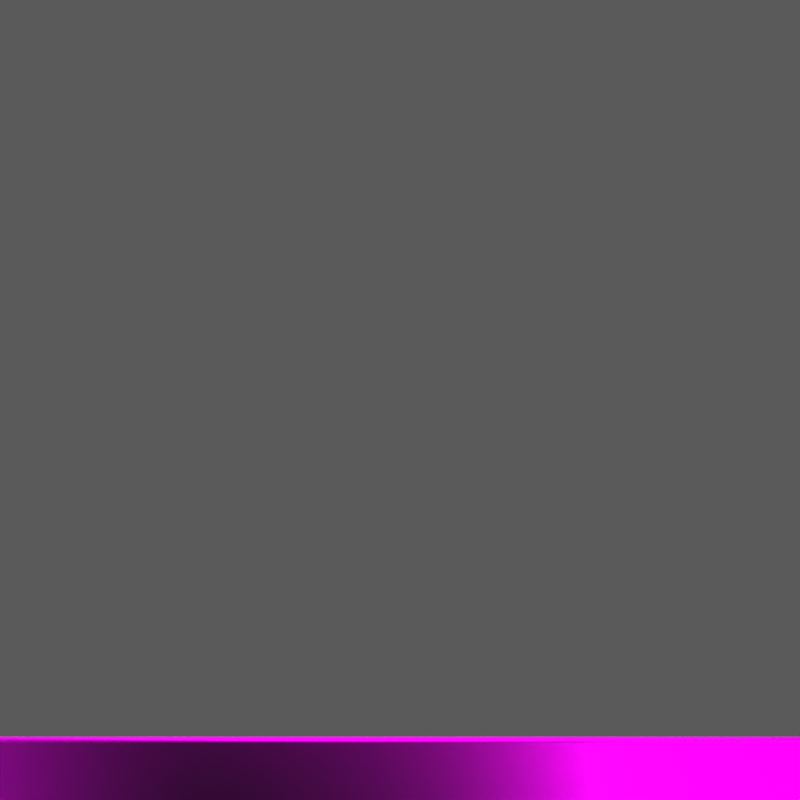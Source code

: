 # Source: render.blend  (saved by Blender 3.0.42; exported with 4.5.12 LTS)
import bpy
from mathutils import Matrix  # noqa: F401  (used for matrix-valued properties, if any)

bpy.ops.wm.read_factory_settings(use_empty=True)
scene = bpy.context.scene
scene.name = 'Scene'

# ---- collections
col_collection = bpy.data.collections.new('Collection'); scene.collection.children.link(col_collection)

# ---- images (referenced by path relative to the original .blend; pixels are not part of the script)
import os
ASSET_DIR = os.environ.get("B2B_ASSET_DIR", "")  # directory of the original .blend (textures are referenced by path, not embedded)
HERE = os.path.dirname(os.path.abspath(__file__))  # packed textures are extracted next to this script under _unpacked/

def load_image(name, relpath, width, height, colorspace="sRGB"):
    """Load a texture the original file referenced (path relative to the .blend, or extracted next to this script)."""
    p = next((c for c in (os.path.join(HERE, relpath), os.path.join(ASSET_DIR, relpath)) if relpath and os.path.exists(c)), "")
    if p:
        img = bpy.data.images.load(p, check_existing=True)
        img.name = name
    else:  # same state as the original file: an image datablock whose file is absent (Cycles renders it pink)
        img = bpy.data.images.new(name, width, height)
        img.source = "FILE"
        img.filepath = "//" + (relpath or name)
    img.colorspace_settings.name = colorspace
    return img
img_softbox_square_hdr = load_image('Softbox_Square.hdr', 'Softbox_Square.hdr', 1024, 1024, 'Linear Rec.709')

# ---- materials (node trees are filled in below, after node groups)
mat_backdrop = bpy.data.materials.new('Backdrop')
mat_backdrop.alpha_threshold = 0.0
mat_backdrop.line_color = (0.0, 0.0, 0.0, 1.0)
mat_lights = bpy.data.materials.new('Lights')
mat_material1 = bpy.data.materials.new('material1')
mat_lights2 = bpy.data.materials.new('Lights2')
mat_material2 = bpy.data.materials.new('material2')
mat_plate = bpy.data.materials.new('Plate')

# ---- material node trees
mat_backdrop.use_nodes = True; mat_backdrop.node_tree.nodes.clear()
_N = mat_backdrop.node_tree.nodes; _L = mat_backdrop.node_tree.links
n0 = _N.new('ShaderNodeOutputMaterial'); n0.name = 'Material Output'; n0.location = (300, 300)
n1 = _N.new('ShaderNodeBsdfPrincipled'); n1.name = 'Principled BSDF'; n1.location = (10, 300)
n1.distribution = 'GGX'
n1.subsurface_method = 'BURLEY'
n1.inputs[0].default_value = (1.0, 1.0, 1.0, 1.0)
n1.inputs[2].default_value = 0.4
n1.inputs[3].default_value = 1.45
n1.inputs[27].default_value = (0.0, 0.0, 0.0, 1.0)
n1.inputs[28].default_value = 1.0
_L.new(n1.outputs[0], n0.inputs[0])
n0.is_active_output = True
mat_lights.use_nodes = True; mat_lights.node_tree.nodes.clear()
_N = mat_lights.node_tree.nodes; _L = mat_lights.node_tree.links
n0 = _N.new('ShaderNodeOutputMaterial'); n0.name = 'Material Output'; n0.location = (300, 300)
n1 = _N.new('ShaderNodeEmission'); n1.name = 'Emission'; n1.location = (10, 300)
n1.inputs[1].default_value = 125.0
n2 = _N.new('ShaderNodeTexImage'); n2.name = 'Image Texture'; n2.location = (-280, 280)
n2.image = img_softbox_square_hdr
_L.new(n1.outputs[0], n0.inputs[0])
_L.new(n2.outputs[0], n1.inputs[0])
n0.is_active_output = True
mat_material1.use_nodes = True; mat_material1.node_tree.nodes.clear()
_N = mat_material1.node_tree.nodes; _L = mat_material1.node_tree.links
n0 = _N.new('ShaderNodeOutputMaterial'); n0.name = 'Material Output'; n0.location = (333, 300)
n1 = _N.new('ShaderNodeBsdfPrincipled'); n1.name = 'Principled BSDF'; n1.location = (43, 300)
n1.distribution = 'GGX'
n1.subsurface_method = 'RANDOM_WALK_SKIN'
n1.inputs[2].default_value = 0.65
n1.inputs[3].default_value = 1.45
n1.inputs[13].default_value = 0.2318
n1.inputs[27].default_value = (0.0, 0.0, 0.0, 1.0)
n1.inputs[28].default_value = 1.0
n2 = _N.new('ShaderNodeBump'); n2.name = 'Bump'; n2.location = (-261, -333)
n2.inputs[0].default_value = 0.1
n2.inputs[1].default_value = 1.0
n2.inputs[2].default_value = 1.0
n3 = _N.new('ShaderNodeMapping'); n3.name = 'Mapping.002'; n3.location = (-822, 325)
n3.width = 240
n3.inputs[3].default_value = (0.1, 20.0, 1.0)
n4 = _N.new('ShaderNodeValToRGB'); n4.name = 'ColorRamp.001'; n4.location = (-317, 266)
while len(n4.color_ramp.elements) > 1: n4.color_ramp.elements.remove(n4.color_ramp.elements[-1])
n4.color_ramp.elements[0].position = 0.0; n4.color_ramp.elements[0].color = (0.08198, 0.08198, 0.08198, 1.0)
_e = n4.color_ramp.elements.new(0.4591); _e.color = (0.003, 0.003, 0.003, 1.0)
n5 = _N.new('ShaderNodeMix'); n5.name = 'Mix'; n5.location = (-438, -373)
n5.data_type = 'RGBA'
n6 = _N.new('ShaderNodeMapping'); n6.name = 'Mapping'; n6.location = (-1078, -274)
n6.width = 240
n6.inputs[3].default_value = (0.1, 0.1, 5.0)
n7 = _N.new('ShaderNodeTexVoronoi'); n7.name = 'Voronoi Texture.001'; n7.location = (-698, -283)
n7.inputs[2].default_value = 750.0
n8 = _N.new('ShaderNodeTexNoise'); n8.name = 'Noise Texture.001'; n8.location = (-532, 292)
n8.inputs[2].default_value = 500.0
n8.inputs[3].default_value = 10.0
n8.inputs[8].default_value = 0.25
n9 = _N.new('ShaderNodeTexCoord'); n9.name = 'Texture Coordinate.002'; n9.location = (-1415, -28)
_L.new(n1.outputs[0], n0.inputs[0])
_L.new(n2.outputs[0], n1.inputs[5])
_L.new(n5.outputs[2], n2.inputs[3])
_L.new(n7.outputs[0], n5.inputs[6])
_L.new(n8.outputs[1], n4.inputs[0])
_L.new(n4.outputs[0], n1.inputs[0])
_L.new(n6.outputs[0], n8.inputs[0])
_L.new(n8.outputs[1], n5.inputs[7])
_L.new(n9.outputs[0], n3.inputs[0])
_L.new(n9.outputs[0], n6.inputs[0])
n0.is_active_output = True
mat_lights2.use_nodes = True; mat_lights2.node_tree.nodes.clear()
_N = mat_lights2.node_tree.nodes; _L = mat_lights2.node_tree.links
n0 = _N.new('ShaderNodeOutputMaterial'); n0.name = 'Material Output'; n0.location = (300, 300)
n1 = _N.new('ShaderNodeEmission'); n1.name = 'Emission'; n1.location = (10, 300)
n1.inputs[1].default_value = 75.0
n2 = _N.new('ShaderNodeTexImage'); n2.name = 'Image Texture'; n2.location = (-280, 280)
n2.image = img_softbox_square_hdr
_L.new(n1.outputs[0], n0.inputs[0])
_L.new(n2.outputs[0], n1.inputs[0])
n0.is_active_output = True
mat_material2.use_nodes = True; mat_material2.node_tree.nodes.clear()
_N = mat_material2.node_tree.nodes; _L = mat_material2.node_tree.links
n0 = _N.new('ShaderNodeBsdfPrincipled'); n0.name = 'Principled BSDF'; n0.location = (10, 300)
n0.distribution = 'GGX'
n0.subsurface_method = 'RANDOM_WALK_SKIN'
n0.inputs[0].default_value = (0.2957, 0.2957, 0.2957, 1.0)
n0.inputs[2].default_value = 0.7047
n0.inputs[3].default_value = 1.45
n0.inputs[27].default_value = (0.0, 0.0, 0.0, 1.0)
n0.inputs[28].default_value = 1.0
n1 = _N.new('ShaderNodeOutputMaterial'); n1.name = 'Material Output'; n1.location = (300, 300)
_L.new(n0.outputs[0], n1.inputs[0])
n1.is_active_output = True
mat_plate.use_nodes = True; mat_plate.node_tree.nodes.clear()
_N = mat_plate.node_tree.nodes; _L = mat_plate.node_tree.links
n0 = _N.new('ShaderNodeBsdfPrincipled'); n0.name = 'Principled BSDF'; n0.location = (10, 300)
n0.distribution = 'GGX'
n0.subsurface_method = 'RANDOM_WALK_SKIN'
n0.inputs[0].default_value = (0.0, 0.0, 0.0, 1.0)
n0.inputs[3].default_value = 1.45
n0.inputs[27].default_value = (0.0, 0.0, 0.0, 1.0)
n0.inputs[28].default_value = 1.0
n1 = _N.new('ShaderNodeOutputMaterial'); n1.name = 'Material Output'; n1.location = (300, 300)
_L.new(n0.outputs[0], n1.inputs[0])
n1.is_active_output = True

# ---- world
world_world = bpy.data.worlds.new('World'); scene.world = world_world
world_world.use_nodes = True; world_world.node_tree.nodes.clear()
_N = world_world.node_tree.nodes; _L = world_world.node_tree.links
n0 = _N.new('ShaderNodeOutputWorld'); n0.name = 'World Output'; n0.location = (300, 300)
n1 = _N.new('ShaderNodeBackground'); n1.name = 'Background'; n1.location = (10, 300)
n1.inputs[0].default_value = (0.05088, 0.05088, 0.05088, 1.0)
n1.inputs[1].default_value = 2.0
_L.new(n1.outputs[0], n0.inputs[0])
n0.is_active_output = True
world_world.color = (0.05088, 0.05088, 0.05088)
world_world.use_sun_shadow = False
world_world.sun_shadow_jitter_overblur = 0.0

# ---- cameras
cam_camera = bpy.data.cameras.new('Camera')
cam_camera.type = 'ORTHO'
cam_camera.clip_end = 100.0
cam_camera.lens = 90.0
cam_camera.ortho_scale = 2.554
cam_camera.dof.aperture_fstop = 0.25

# ---- meshes
me_plane = bpy.data.meshes.new('Plane')
me_plane.from_pydata([(-1.0, -1.0, 0.0), (1.0, -1.0, 0.0), (-1.0, 1.0, 1.455), (1.0, 1.0, 1.455), (-1.0, 0.4357, 0.0), (-1.0, 1.0, 0.5643), (-1.0, 0.5037, 0.004115), (-1.0, 0.5707, 0.0164), (-1.0, 0.6358, 0.03667), (-1.0, 0.6979, 0.06464), (-1.0, 0.7562, 0.0999), (-1.0, 0.8099, 0.1419), (-1.0, 0.8581, 0.1901), (-1.0, 0.9001, 0.2438), (-1.0, 0.9354, 0.3021), (-1.0, 0.9633, 0.3642), (-1.0, 0.9836, 0.4293), (-1.0, 0.9959, 0.4963), (1.0, 1.0, 0.5643), (1.0, 0.4357, 0.0), (1.0, 0.9959, 0.4963), (1.0, 0.9836, 0.4293), (1.0, 0.9633, 0.3642), (1.0, 0.9354, 0.3021), (1.0, 0.9001, 0.2438), (1.0, 0.8581, 0.1901), (1.0, 0.8099, 0.1419), (1.0, 0.7562, 0.0999), (1.0, 0.6979, 0.06464), (1.0, 0.6358, 0.03667), (1.0, 0.5707, 0.0164), (1.0, 0.5037, 0.004115)], [], [(5, 18, 3, 2), (18, 5, 17, 20), (20, 17, 16, 21), (21, 16, 15, 22), (22, 15, 14, 23), (23, 14, 13, 24), (24, 13, 12, 25), (25, 12, 11, 26), (26, 11, 10, 27), (27, 10, 9, 28), (28, 9, 8, 29), (29, 8, 7, 30), (30, 7, 6, 31), (31, 6, 4, 19), (0, 1, 19, 4)])
_uv = me_plane.uv_layers.new(name='UVMap')
_uv.uv.foreach_set('vector', [0.0, 1.0, 1.0, 1.0, 1.0, 1.0, 0.0, 1.0, 1.0, 1.0, 0.0, 1.0, 0.0, 1.0, 1.0, 1.0, 1.0, 1.0, 0.0, 1.0, 0.0, 1.0, 1.0, 1.0, 1.0, 1.0, 0.0, 1.0, 0.0, 1.0, 1.0, 1.0, 1.0, 1.0, 0.0, 1.0, 0.0, 1.0, 1.0, 1.0, 1.0, 1.0, 0.0, 1.0, 0.0, 1.0, 1.0, 1.0, 1.0, 1.0, 0.0, 1.0, 0.0, 1.0, 1.0, 1.0, 1.0, 1.0, 0.0, 1.0, 0.0, 0.9049, 1.0, 0.9049, 1.0, 0.9049, 0.0, 0.9049, 0.0, 0.8781, 1.0, 0.8781, 1.0, 0.8781, 0.0, 0.8781, 0.0, 0.849, 1.0, 0.849, 1.0, 0.849, 0.0, 0.849, 0.0, 0.8179, 1.0, 0.8179, 1.0, 0.8179, 0.0, 0.8179, 0.0, 0.7854, 1.0, 0.7854, 1.0, 0.7854, 0.0, 0.7854, 0.0, 0.7518, 1.0, 0.7518, 1.0, 0.7518, 0.0, 0.7518, 0.0, 0.7178, 1.0, 0.7178, 0.0, 0.0, 1.0, 0.0, 1.0, 0.7178, 0.0, 0.7178])
me_plane.materials.append(mat_backdrop)
me_plane.use_remesh_fix_poles = True
me_plane.use_remesh_preserve_attributes = False
me_plane.use_mirror_vertex_groups = False
me_plane.update()
me_plane_001 = bpy.data.meshes.new('Plane.001')
me_plane_001.from_pydata([(-1.0, -1.0, 0.0), (1.0, -1.0, 0.0), (-1.0, 1.0, 0.0), (1.0, 1.0, 0.0)], [], [(0, 1, 3, 2)])
_uv = me_plane_001.uv_layers.new(name='UVMap')
_uv.uv.foreach_set('vector', [0.0, 0.0, 1.0, 0.0, 1.0, 1.0, 0.0, 1.0])
me_plane_001.materials.append(mat_lights)
me_plane_001.use_remesh_fix_poles = True
me_plane_001.use_remesh_preserve_attributes = False
me_plane_001.use_mirror_vertex_groups = False
me_plane_001.update()
me_plane_002 = bpy.data.meshes.new('Plane.002')
me_plane_002.from_pydata([(-1.0, -1.0, 0.0), (1.0, -1.0, 0.0), (-1.0, 1.0, 0.0), (1.0, 1.0, 0.0)], [], [(0, 1, 3, 2)])
_uv = me_plane_002.uv_layers.new(name='UVMap')
_uv.uv.foreach_set('vector', [0.0, 0.0, 1.0, 0.0, 1.0, 1.0, 0.0, 1.0])
me_plane_002.materials.append(mat_lights)
me_plane_002.use_remesh_fix_poles = True
me_plane_002.use_remesh_preserve_attributes = False
me_plane_002.use_mirror_vertex_groups = False
me_plane_002.update()
me_plane_003 = bpy.data.meshes.new('Plane.003')
me_plane_003.from_pydata([(-1.0, -1.0, 0.0), (1.0, -1.0, 0.0), (-1.0, 1.0, 0.0), (1.0, 1.0, 0.0)], [], [(0, 1, 3, 2)])
_uv = me_plane_003.uv_layers.new(name='UVMap')
_uv.uv.foreach_set('vector', [0.0, 0.0, 1.0, 0.0, 1.0, 1.0, 0.0, 1.0])
me_plane_003.materials.append(mat_lights)
me_plane_003.use_remesh_fix_poles = True
me_plane_003.use_remesh_preserve_attributes = False
me_plane_003.use_mirror_vertex_groups = False
me_plane_003.update()
me_cube = bpy.data.meshes.new('Cube')
me_cube.from_pydata([(-1.0, -1.0, -1.0), (-1.0, -1.0, 1.0), (-1.0, 1.0, -1.0), (-1.0, 1.0, 1.0), (1.0, -1.0, -1.0), (1.0, -1.0, 1.0), (1.0, 1.0, -1.0), (1.0, 1.0, 1.0)], [], [(0, 1, 3, 2), (2, 3, 7, 6), (6, 7, 5, 4), (4, 5, 1, 0), (2, 6, 4, 0), (7, 3, 1, 5)])
_uv = me_cube.uv_layers.new(name='UVMap')
_uv.uv.foreach_set('vector', [0.375, 0.0, 0.625, 0.0, 0.625, 0.25, 0.375, 0.25, 0.375, 0.25, 0.625, 0.25, 0.625, 0.5, 0.375, 0.5, 0.375, 0.5, 0.625, 0.5, 0.625, 0.75, 0.375, 0.75, 0.375, 0.75, 0.625, 0.75, 0.625, 1.0, 0.375, 1.0, 0.125, 0.5, 0.375, 0.5, 0.375, 0.75, 0.125, 0.75, 0.625, 0.5, 0.875, 0.5, 0.875, 0.75, 0.625, 0.75])
me_cube.materials.append(mat_material1)
me_cube.use_remesh_fix_poles = True
me_cube.use_remesh_preserve_attributes = False
me_cube.update()
me_plane_004 = bpy.data.meshes.new('Plane.004')
me_plane_004.from_pydata([(-1.0, -1.0, 0.0), (1.0, -1.0, 0.0), (-1.0, 1.0, 0.0), (1.0, 1.0, 0.0)], [], [(0, 1, 3, 2)])
_uv = me_plane_004.uv_layers.new(name='UVMap')
_uv.uv.foreach_set('vector', [0.0, 0.0, 1.0, 0.0, 1.0, 1.0, 0.0, 1.0])
me_plane_004.materials.append(mat_lights2)
me_plane_004.use_remesh_fix_poles = True
me_plane_004.use_remesh_preserve_attributes = False
me_plane_004.use_mirror_vertex_groups = False
me_plane_004.update()
me_cube_001 = bpy.data.meshes.new('Cube.001')
me_cube_001.from_pydata([(-1.0, -1.0, -1.0), (-1.0, -1.0, 1.0), (-1.0, 1.0, -1.0), (-1.0, 1.0, 1.0), (1.0, -1.0, -1.0), (1.0, -1.0, 1.0), (1.0, 1.0, -1.0), (1.0, 1.0, 1.0)], [], [(0, 1, 3, 2), (2, 3, 7, 6), (6, 7, 5, 4), (4, 5, 1, 0), (2, 6, 4, 0), (7, 3, 1, 5)])
_uv = me_cube_001.uv_layers.new(name='UVMap')
_uv.uv.foreach_set('vector', [0.375, 0.0, 0.625, 0.0, 0.625, 0.25, 0.375, 0.25, 0.375, 0.25, 0.625, 0.25, 0.625, 0.5, 0.375, 0.5, 0.375, 0.5, 0.625, 0.5, 0.625, 0.75, 0.375, 0.75, 0.375, 0.75, 0.625, 0.75, 0.625, 1.0, 0.375, 1.0, 0.125, 0.5, 0.375, 0.5, 0.375, 0.75, 0.125, 0.75, 0.625, 0.5, 0.875, 0.5, 0.875, 0.75, 0.625, 0.75])
me_cube_001.materials.append(mat_material2)
me_cube_001.use_remesh_fix_poles = True
me_cube_001.use_remesh_preserve_attributes = False
me_cube_001.update()
me_cube_002 = bpy.data.meshes.new('Cube.002')
me_cube_002.from_pydata([(-1.724, -1.724, -3.073), (-1.724, 1.724, -3.073), (1.724, -1.724, -3.073), (1.724, 1.724, -3.073), (-1.702, -1.702, -1.073), (-1.724, -1.724, -1.095), (-1.709, -1.709, -1.074), (-1.715, -1.715, -1.077), (-1.72, -1.72, -1.082), (-1.723, -1.723, -1.089), (-1.702, 1.702, -1.073), (-1.724, 1.724, -1.095), (-1.709, 1.709, -1.074), (-1.715, 1.715, -1.077), (-1.72, 1.72, -1.082), (-1.723, 1.723, -1.089), (1.702, -1.702, -1.073), (1.724, -1.724, -1.095), (1.709, -1.709, -1.074), (1.715, -1.715, -1.077), (1.72, -1.72, -1.082), (1.723, -1.723, -1.089), (1.702, 1.702, -1.073), (1.724, 1.724, -1.095), (1.709, 1.709, -1.074), (1.715, 1.715, -1.077), (1.72, 1.72, -1.082), (1.723, 1.723, -1.089)], [], [(22, 10, 4, 16), (3, 23, 17, 2), (0, 5, 11, 1), (1, 3, 2, 0), (1, 11, 23, 3), (4, 10, 12, 6), (6, 12, 13, 7), (7, 13, 14, 8), (8, 14, 15, 9), (9, 15, 11, 5), (10, 22, 24, 12), (12, 24, 25, 13), (13, 25, 26, 14), (14, 26, 27, 15), (15, 27, 23, 11), (22, 16, 18, 24), (24, 18, 19, 25), (25, 19, 20, 26), (26, 20, 21, 27), (27, 21, 17, 23), (16, 4, 6, 18), (18, 6, 7, 19), (19, 7, 8, 20), (20, 8, 9, 21), (21, 9, 5, 17), (2, 17, 5, 0)])
me_cube_002.polygons.foreach_set('use_smooth', [True] * 26)
_uv = me_cube_002.uv_layers.new(name='UVMap')
_uv.uv.foreach_set('vector', [0.6266, 0.5016, 0.8734, 0.5016, 0.8734, 0.7484, 0.6266, 0.7484, 0.375, 0.5, 0.6222, 0.5, 0.6222, 0.75, 0.375, 0.75, 0.375, 0.0, 0.6222, 0.0, 0.6222, 0.25, 0.375, 0.25, 0.125, 0.5, 0.375, 0.5, 0.375, 0.75, 0.125, 0.75, 0.375, 0.25, 0.6222, 0.25, 0.6222, 0.5, 0.375, 0.5, 0.8734, 0.7484, 0.8734, 0.5016, 0.8739, 0.5011, 0.8739, 0.7489, 0.8739, 0.7489, 0.8739, 0.5011, 0.8743, 0.5007, 0.8743, 0.7493, 0.8743, 0.7493, 0.8743, 0.5007, 0.875, 0.5003, 0.875, 0.7497, 0.6239, 0.0003089, 0.6239, 0.2497, 0.6231, 0.2499, 0.6231, 7.915e-05, 0.6231, 7.915e-05, 0.6231, 0.2499, 0.6222, 0.25, 0.6222, 0.0, 0.8734, 0.5016, 0.6266, 0.5016, 0.6261, 0.5011, 0.8739, 0.5011, 0.8739, 0.5011, 0.6261, 0.5011, 0.6257, 0.5007, 0.8743, 0.5007, 0.8743, 0.5007, 0.6257, 0.5007, 0.6253, 0.5, 0.8747, 0.5, 0.6239, 0.2503, 0.6239, 0.4997, 0.6231, 0.4999, 0.6231, 0.2501, 0.6231, 0.2501, 0.6231, 0.4999, 0.6222, 0.5, 0.6222, 0.25, 0.6266, 0.5016, 0.6266, 0.7484, 0.6261, 0.7489, 0.6261, 0.5011, 0.6261, 0.5011, 0.6261, 0.7489, 0.6257, 0.7493, 0.6257, 0.5007, 0.6257, 0.5007, 0.6257, 0.7493, 0.6239, 0.7497, 0.6239, 0.5003, 0.6239, 0.5003, 0.6239, 0.7497, 0.6231, 0.7499, 0.6231, 0.5001, 0.6231, 0.5001, 0.6231, 0.7499, 0.6222, 0.75, 0.6222, 0.5, 0.6266, 0.7484, 0.8734, 0.7484, 0.8739, 0.7489, 0.6261, 0.7489, 0.6261, 0.7489, 0.8739, 0.7489, 0.8743, 0.7493, 0.6257, 0.7493, 0.6257, 0.7493, 0.8743, 0.7493, 0.8747, 0.75, 0.6253, 0.75, 0.6239, 0.7503, 0.6239, 0.9997, 0.6231, 0.9999, 0.6231, 0.7501, 0.6231, 0.7501, 0.6231, 0.9999, 0.6222, 1.0, 0.6222, 0.75, 0.375, 0.75, 0.6222, 0.75, 0.6222, 1.0, 0.375, 1.0])
me_cube_002.materials.append(mat_plate)
me_cube_002.use_remesh_fix_poles = True
me_cube_002.use_remesh_preserve_attributes = False
me_cube_002.update()

# ---- objects
ob_camera = bpy.data.objects.new('Camera', cam_camera)
ob_backdrop = bpy.data.objects.new('Backdrop', me_plane)
ob_top_light = bpy.data.objects.new('Top light', me_plane_001)
ob_front_light = bpy.data.objects.new('Front light', me_plane_002)
ob_back_light = bpy.data.objects.new('Back light', me_plane_003)
ob_mainmaterialcube = bpy.data.objects.new('mainMaterialCube', me_cube)
ob_light_003 = bpy.data.objects.new('Light.003', me_plane_004)
ob_secondarymaterialcube = bpy.data.objects.new('secondaryMaterialCube', me_cube_001)
ob_cube = bpy.data.objects.new('Cube', me_cube_002)

# ---- transforms, parenting, visibility, modifiers, constraints
ob_camera.location = (0.0, -7.596, 0.0)
ob_camera.rotation_euler = (1.571, -0.0, 0.0)
ob_camera.lock_rotations_4d = False
ob_camera.empty_display_type = 'ARROWS'
ob_camera.color = (0.0, 0.0, 0.0, 0.0)
ob_camera.display_type = 'WIRE'
ob_camera.lineart.crease_threshold = 0.0
ob_backdrop.location = (0.0, 0.0, -0.15)
ob_backdrop.scale = (5.256, 3.548, 3.548)
ob_backdrop.hide_render = True
ob_backdrop.lineart.crease_threshold = 0.0
ob_top_light.location = (0.0, -0.4614, 11.05)
ob_top_light.scale = (4.56, 4.56, 4.56)
ob_top_light.lineart.crease_threshold = 0.0
ob_front_light.location = (6.084, -3.351, 0.0)
ob_front_light.rotation_euler = (1.571, 2.22e-16, 1.215)
ob_front_light.scale = (2.865, 2.865, 2.865)
ob_front_light.lineart.crease_threshold = 0.0
ob_back_light.location = (-5.836, 2.737, 0.0)
ob_back_light.rotation_euler = (1.571, 2.22e-16, -2.04)
ob_back_light.scale = (2.865, 2.865, 2.865)
ob_back_light.lineart.crease_threshold = 0.0
ob_mainmaterialcube.location = (0.0, 0.0, 0.0)
ob_mainmaterialcube.hide_render = True
ob_light_003.location = (0.0, -0.4614, -6.731)
ob_light_003.rotation_euler = (-0.0, 3.142, -0.0)
ob_light_003.scale = (6.827, 6.827, 6.827)
ob_light_003.hide_render = True
ob_light_003.lineart.crease_threshold = 0.0
ob_secondarymaterialcube.location = (0.0, 0.0, 0.0)
ob_secondarymaterialcube.hide_render = True
ob_cube.location = (0.0, 0.0, 0.0)

# ---- collection membership
col_collection.objects.link(ob_camera)
col_collection.objects.link(ob_backdrop)
col_collection.objects.link(ob_top_light)
col_collection.objects.link(ob_front_light)
col_collection.objects.link(ob_back_light)
col_collection.objects.link(ob_mainmaterialcube)
col_collection.objects.link(ob_light_003)
col_collection.objects.link(ob_secondarymaterialcube)
col_collection.objects.link(ob_cube)

# ---- scene / render settings (as saved in the file)
scene.camera = ob_camera
scene.frame_start = 1; scene.frame_end = 250; scene.frame_set(1)
scene.render.engine = 'CYCLES'
scene.render.image_settings.color_depth = '16'
scene.render.image_settings.compression = 0
scene.render.resolution_x = 1080
scene.render.film_transparent = True
scene.cycles.feature_set = 'EXPERIMENTAL'
scene.cycles.samples = 128
scene.cycles.sampling_pattern = 'TABULATED_SOBOL'
scene.cycles.adaptive_threshold = 0.05
scene.cycles.use_light_tree = False
scene.view_settings.view_transform = 'Standard'
bpy.context.view_layer.update()
